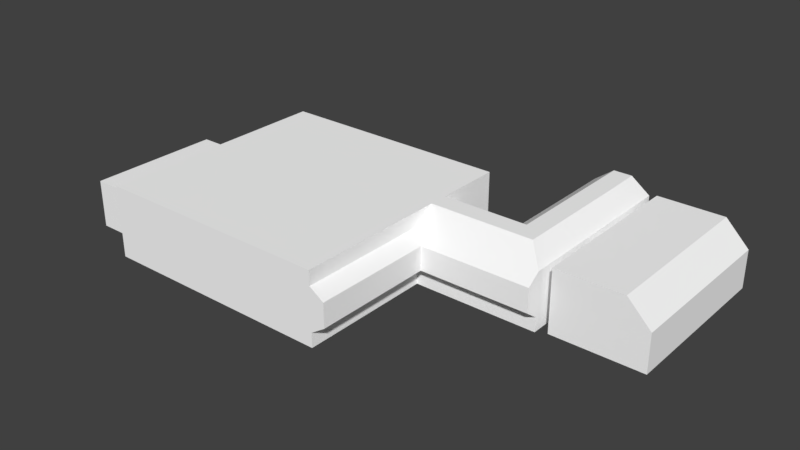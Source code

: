 # Source: StartingHallway.blend  (saved by Blender 2.79.0; exported with 4.5.12 LTS)
import bpy
from mathutils import Matrix  # noqa: F401  (used for matrix-valued properties, if any)

bpy.ops.wm.read_factory_settings(use_empty=True)
scene = bpy.context.scene
scene.name = 'Scene'

# ---- collections
col_collection_1 = bpy.data.collections.new('Collection 1'); scene.collection.children.link(col_collection_1)

# ---- materials (node trees are filled in below, after node groups)
mat_default_prototype_001 = bpy.data.materials.new('Default_Prototype.001')
mat_default_prototype_001.alpha_threshold = 0.0
mat_default_prototype_001.use_transparent_shadow = False
mat_default_prototype_001.diffuse_color = (1.0, 1.0, 1.0, 1.0)
mat_default_prototype_001.roughness = 0.5
mat_h2_main_mat = bpy.data.materials.new('H2_Main_Mat')
mat_h2_main_mat.alpha_threshold = 0.0
mat_h2_main_mat.use_transparent_shadow = False
mat_h2_main_mat.diffuse_color = (1.0, 1.0, 1.0, 1.0)
mat_h2_main_mat.roughness = 0.5

# ---- material node trees

# ---- world
world_world = bpy.data.worlds.new('World'); scene.world = world_world
world_world.color = (0.05088, 0.05088, 0.05088)
world_world.use_sun_shadow = False
world_world.sun_shadow_jitter_overblur = 0.0
world_world.cycles.sampling_method = 'MANUAL'

# ---- meshes
me_new_game_object_0_001 = bpy.data.meshes.new('New Game Object_0.001')
me_new_game_object_0_001.from_pydata([(-13.99, -7.357, 2.714), (-13.99, 7.643, 10.71), (-13.99, 7.643, 42.71), (-13.99, 4.643, 14.71), (-13.99, 4.643, 42.71), (-63.99, 7.643, 42.71), (-13.99, 7.643, -7.286), (-13.99, 4.643, -7.286), (-13.99, 7.643, 6.716), (4.017, 7.643, 6.716), (8.011, 7.643, -1.286), (8.005, 7.643, 10.71), (0.01099, -7.357, -1.286), (0.01099, -7.357, -16.29), (12.01, -7.357, -16.29), (11.98, -7.357, -23.29), (8.011, 7.643, -16.29), (4.011, 7.643, -1.286), (4.023, 7.643, -23.29), (4.011, 7.643, -16.29), (11.98, 4.643, -23.29), (12.01, 4.643, -16.29), (7.931, 7.643, -23.29), (-10.99, 2.643, 17.41), (-10.99, 2.643, 42.71), (-63.99, 2.643, 42.71), (-63.99, 4.643, -7.286), (-63.99, 4.643, 42.71), (-13.99, 4.643, 2.714), (0.01099, 4.643, 2.714), (12.01, 4.643, 14.71), (12.01, 2.643, 17.41), (0.01099, 4.643, -1.286), (12.01, 4.643, -1.286), (-0.02305, 4.643, -23.29), (0.01099, 4.643, -16.29), (0.01099, 2.643, -16.29), (12.01, 2.643, -23.29), (-13.99, -4.357, 42.71), (-13.99, -4.357, 14.71), (-13.99, -7.357, 42.71), (-63.99, -4.357, 42.71), (-63.99, -7.357, 42.71), (-13.99, -4.357, -7.286), (-63.99, -4.357, -7.286), (-13.99, 2.643, -7.286), (-63.99, 2.643, -7.286), (-13.99, -7.357, -7.286), (-13.99, -4.357, 2.714), (0.01099, -7.357, 2.714), (-13.99, 2.643, 2.714), (-13.99, -7.357, 14.71), (0.01099, -4.357, -1.286), (0.01099, 2.643, -1.286), (0.01099, 2.643, 2.714), (0.01099, -4.357, 2.714), (12.01, -4.357, 14.71), (12.01, -7.357, 14.71), (0.01099, -4.357, -16.29), (-0.02305, -7.357, -23.29), (0.01099, -4.357, -23.29), (0.01099, 2.643, -23.29), (12.01, -7.357, -1.286), (12.01, -4.357, -23.29), (12.01, -4.357, -16.29), (13.01, -4.357, -1.286), (13.01, -4.357, -16.29), (13.01, 2.643, -1.286), (12.01, -4.357, -1.286), (12.01, 2.643, -1.286), (12.01, 2.643, -16.29), (13.01, 2.643, -16.29), (33.01, -7.357, 13.71), (33.01, 0.6429, 13.71), (33.01, -7.357, 0.7143), (14.01, 5.643, -18.29), (33.01, 0.6429, -22.29), (33.01, 0.6429, -18.29), (14.01, -7.357, 0.7143), (14.01, -7.357, -18.29), (33.01, -7.357, -18.29), (14.01, 5.643, -22.29), (14.01, -7.357, -22.29), (28.01, 5.643, -22.29), (14.01, 5.643, 13.71), (28.01, 5.643, 13.71), (28.01, -7.357, 13.71), (28.01, 5.643, 0.7143), (14.01, 5.643, 0.7143), (33.01, 0.6429, 0.7143), (14.01, -7.357, 13.71), (28.01, -7.357, 0.7143), (33.01, -7.357, -22.29), (28.01, -7.357, -22.29), (28.01, -7.357, -18.29), (28.01, 5.643, -18.29), (-63.99, -7.357, -7.286), (-63.99, 7.643, -7.286), (-63.99, 4.643, 10.71), (-63.99, -4.357, 10.71), (-63.99, -7.357, 10.71), (-63.99, 2.643, 10.71), (-63.99, 7.643, 10.71), (-63.99, -7.357, 6.714), (-63.99, 7.643, 6.716), (-63.99, -4.357, 6.714), (-63.99, 4.643, 6.714), (-63.99, 2.643, 6.714), (0.01099, -2.35, -23.29), (33.01, -4.85, 13.71), (0.01099, -2.35, -1.286), (0.01099, -2.35, 2.714), (14.01, -2.35, -22.29), (33.01, -4.85, 0.7143), (-63.99, -2.35, 42.71), (14.01, -2.35, -18.29), (-13.99, -2.35, -7.286), (-10.99, -2.35, 17.41), (14.01, -2.35, 0.7143), (0.01099, -2.35, -16.29), (28.01, -2.35, -22.29), (-63.99, -2.35, -7.286), (13.01, -2.35, -1.286), (-13.99, -2.35, 2.714), (13.01, -2.35, -16.29), (-10.99, -2.35, 42.71), (33.01, -4.85, -22.29), (12.01, -2.35, -16.29), (33.01, -4.85, -18.29), (28.01, -2.35, 13.71), (12.01, -2.35, 17.41), (12.01, -2.35, -23.29), (14.01, -2.35, 13.71), (12.01, -2.35, -1.286), (-63.99, -2.35, 10.71), (-63.99, -2.35, 6.714), (-9.989, 7.643, 6.716), (-9.989, -4.357, 2.714), (-9.989, 2.643, 2.714), (-9.989, 2.643, 17.41), (-9.989, -4.357, 14.71), (-9.989, 7.643, 10.71), (-9.989, 4.643, 2.714), (-9.989, -7.357, 2.714), (-9.989, -7.357, 14.71), (-9.989, 4.643, 14.71), (-9.989, -2.35, 17.41), (-9.989, -2.35, 2.714), (-3.989, 2.643, 17.41), (-3.989, -4.357, 14.71), (-3.989, 7.643, 10.71), (-3.989, 4.643, 2.714), (-3.989, -7.357, 2.714), (-3.989, -7.357, 14.71), (-3.989, 4.643, 14.71), (-3.989, -2.35, 17.41), (-3.989, -2.35, 2.714), (-3.989, 7.643, 6.716), (-3.989, -4.357, 2.714), (-3.989, 2.643, 2.714), (-3.989, -4.357, 1.242), (-9.989, -4.357, 1.242), (-3.989, 2.643, 1.242), (-9.989, 2.643, 1.242), (-9.989, -2.35, 1.242), (-9.989, -7.357, 1.242), (-3.989, -7.357, 1.242), (-3.989, -2.35, 1.242), (-10.99, 2.643, 37.0), (-63.99, 4.643, 37.0), (-13.99, 7.643, 37.0), (-13.99, -4.357, 37.0), (-63.99, -4.357, 37.0), (-63.99, -7.357, 37.0), (-13.99, -7.357, 37.0), (-63.99, 2.643, 37.0), (-13.99, 4.643, 37.0), (-63.99, 7.643, 37.0), (-63.99, -2.35, 37.0), (-10.99, -2.35, 37.0), (-13.99, 7.643, 20.0), (-10.99, 2.643, 20.0), (-63.99, 4.643, 20.0), (-13.99, -4.357, 20.0), (-63.99, -4.357, 20.0), (-63.99, -7.357, 20.0), (-13.99, -7.357, 20.0), (-63.99, 2.643, 20.0), (-13.99, 4.643, 20.0), (-63.99, 7.643, 20.0), (-63.99, -2.35, 20.0), (-10.99, -2.35, 20.0), (-10.99, 2.643, 26.0), (-63.99, 4.643, 26.0), (-13.99, -4.357, 26.0), (-63.99, -4.357, 26.0), (-63.99, -7.357, 26.0), (-13.99, -7.357, 26.0), (-63.99, 2.643, 26.0), (-13.99, 4.643, 26.0), (-63.99, 7.643, 26.0), (-63.99, -2.35, 26.0), (-10.99, -2.35, 26.0), (-13.99, 7.643, 26.0), (-10.99, 2.643, 31.0), (-63.99, 4.643, 31.0), (-13.99, -4.357, 31.0), (-63.99, -4.357, 31.0), (-63.99, -7.357, 31.0), (-13.99, -7.357, 31.0), (-63.99, 2.643, 31.0), (-13.99, 4.643, 31.0), (-63.99, 7.643, 31.0), (-63.99, -2.35, 31.0), (-10.99, -2.35, 31.0), (-13.99, 7.643, 31.0), (-64.56, 2.643, 31.0), (-64.56, 2.643, 37.0), (-64.56, -2.35, 31.0), (-64.56, -2.35, 37.0), (-64.56, 2.643, 20.0), (-64.56, -2.35, 20.0), (-64.56, 2.643, 26.0), (-64.56, -2.35, 26.0), (-77.56, 2.643, 31.0), (-77.56, 2.643, 37.0), (-77.56, -2.35, 31.0), (-77.56, -2.35, 37.0), (-77.56, 2.643, 20.0), (-77.56, -2.35, 20.0), (-77.56, 2.643, 26.0), (-77.56, -2.35, 26.0), (-64.56, -7.35, 31.0), (-64.56, -7.35, 37.0), (-64.56, -7.35, 20.0), (-64.56, -7.35, 26.0), (-77.56, -7.35, 31.0), (-77.56, -7.35, 37.0), (-77.56, -7.35, 20.0), (-77.56, -7.35, 26.0), (-64.56, 2.643, 9.0), (-64.56, -2.35, 9.0), (-77.56, 2.643, 9.0), (-77.56, -2.35, 9.0), (-64.56, -7.35, 9.0), (-77.56, -7.35, 9.0)], [(15, 20), (34, 59)], [(144, 143, 0, 51), (150, 157, 9, 11), (180, 1, 3, 188), (27, 5, 2, 4), (169, 177, 5, 27), (6, 97, 26, 7), (8, 6, 7, 28), (136, 8, 28, 142), (154, 150, 11, 30), (57, 62, 12, 49), (9, 17, 10, 11), (29, 32, 17, 9), (11, 10, 33, 30), (12, 62, 14, 13), (13, 14, 15, 59), (16, 10, 17, 19), (22, 16, 19, 18), (35, 19, 17, 32), (34, 18, 19, 35), (21, 33, 10, 16), (20, 21, 16, 22), (188, 3, 23, 181), (25, 27, 4, 24), (175, 169, 27, 25), (7, 26, 46, 45), (28, 7, 45, 50), (142, 28, 50, 138), (148, 154, 30, 31), (53, 32, 29, 54), (30, 33, 69, 31), (36, 35, 32, 53), (61, 34, 35, 36), (33, 21, 70, 69), (21, 20, 37, 70), (183, 39, 51, 186), (191, 117, 39, 183), (42, 41, 38, 40), (114, 25, 24, 125), (173, 172, 41, 42), (178, 175, 25, 114), (43, 44, 96, 47), (116, 121, 44, 43), (48, 43, 47, 0), (123, 116, 43, 48), (137, 48, 0, 143), (147, 123, 48, 137), (153, 149, 56, 57), (155, 148, 31, 130), (12, 52, 55, 49), (110, 53, 54, 111), (56, 68, 62, 57), (130, 133, 68, 56), (13, 58, 52, 12), (119, 36, 53, 110), (59, 60, 58, 13), (108, 61, 36, 119), (68, 64, 14, 62), (113, 128, 80, 74), (64, 63, 15, 14), (127, 131, 63, 64), (65, 66, 64, 68), (124, 71, 70, 127), (122, 65, 68, 133), (71, 67, 69, 70), (78, 79, 66, 65), (115, 75, 71, 124), (118, 78, 65, 122), (75, 88, 67, 71), (132, 90, 78, 118), (109, 73, 89, 113), (112, 81, 75, 115), (126, 92, 80, 128), (78, 91, 94, 79), (91, 74, 80, 94), (120, 112, 82, 93), (126, 120, 93, 92), (132, 84, 85, 129), (129, 85, 73, 109), (95, 87, 88, 75), (77, 89, 87, 95), (89, 73, 85, 87), (87, 85, 84, 88), (90, 86, 91, 78), (86, 72, 74, 91), (94, 80, 92, 93), (79, 94, 93, 82), (83, 95, 75, 81), (76, 77, 95, 83), (135, 107, 101, 134), (103, 105, 99, 100), (106, 104, 102, 98), (1, 102, 104, 8), (107, 106, 98, 101), (46, 26, 106, 107), (96, 44, 105, 103), (8, 104, 97, 6), (26, 97, 104, 106), (121, 46, 107, 135), (180, 189, 102, 1), (0, 47, 96, 103), (51, 0, 103, 100), (185, 186, 51, 100), (44, 121, 135, 105), (105, 135, 134, 99), (86, 129, 109, 72), (90, 132, 129, 86), (76, 83, 120, 126), (83, 81, 112, 120), (76, 126, 128, 77), (82, 112, 115, 79), (72, 109, 113, 74), (84, 132, 118, 88), (88, 118, 122, 67), (79, 115, 124, 66), (67, 122, 133, 69), (66, 124, 127, 64), (70, 37, 131, 127), (89, 77, 128, 113), (60, 108, 119, 58), (58, 119, 110, 52), (31, 69, 133, 130), (52, 110, 111, 55), (149, 155, 130, 56), (138, 50, 123, 147), (50, 45, 116, 123), (45, 46, 121, 116), (172, 178, 114, 41), (41, 114, 125, 38), (181, 23, 117, 191), (147, 164, 163, 138), (39, 117, 146, 140), (117, 23, 139, 146), (51, 39, 140, 144), (137, 161, 164, 147), (156, 167, 160, 158), (23, 3, 145, 139), (151, 142, 138, 159), (3, 1, 141, 145), (157, 136, 142, 151), (1, 8, 136, 141), (153, 152, 143, 144), (57, 49, 152, 153), (9, 157, 151, 29), (29, 151, 159, 54), (55, 158, 152, 49), (111, 156, 158, 55), (54, 159, 156, 111), (140, 146, 155, 149), (146, 139, 148, 155), (144, 140, 149, 153), (139, 145, 154, 148), (145, 141, 150, 154), (141, 136, 157, 150), (162, 163, 164, 167), (167, 164, 161, 160), (160, 161, 165, 166), (159, 162, 167, 156), (158, 160, 166, 152), (152, 166, 165, 143), (143, 165, 161, 137), (138, 163, 162, 159), (24, 168, 179, 125), (207, 213, 178, 172), (42, 40, 174, 173), (2, 5, 177, 170), (187, 198, 222, 220), (208, 207, 172, 173), (125, 179, 171, 38), (38, 171, 174, 40), (210, 205, 169, 175), (4, 176, 168, 24), (205, 212, 177, 169), (2, 170, 176, 4), (98, 102, 189, 182), (101, 98, 182, 187), (100, 99, 184, 185), (134, 101, 187, 190), (99, 134, 190, 184), (192, 181, 191, 202), (196, 197, 186, 185), (203, 200, 189, 180), (202, 191, 183, 194), (194, 183, 186, 197), (199, 188, 181, 192), (203, 180, 188, 199), (215, 203, 199, 211), (211, 199, 192, 204), (206, 194, 197, 209), (214, 202, 194, 206), (215, 212, 200, 203), (208, 209, 197, 196), (204, 192, 202, 214), (182, 189, 200, 193), (187, 182, 193, 198), (185, 184, 195, 196), (175, 178, 219, 217), (184, 190, 201, 195), (168, 204, 214, 179), (173, 174, 209, 208), (170, 177, 212, 215), (179, 214, 206, 171), (171, 206, 209, 174), (176, 211, 204, 168), (170, 215, 211, 176), (193, 200, 212, 205), (198, 193, 205, 210), (196, 195, 207, 208), (201, 198, 210, 213), (195, 201, 213, 207), (220, 222, 230, 228), (231, 230, 224, 226), (178, 213, 218, 219), (213, 210, 216, 218), (190, 187, 220, 221), (198, 201, 223, 222), (201, 190, 221, 223), (210, 175, 217, 216), (226, 224, 225, 227), (229, 228, 230, 231), (217, 219, 227, 225), (216, 217, 225, 224), (223, 218, 216, 222), (231, 226, 236, 239), (238, 234, 244, 245), (226, 227, 237, 236), (218, 223, 235, 232), (228, 229, 243, 242), (227, 219, 233, 237), (223, 221, 234, 235), (219, 218, 232, 233), (229, 231, 239, 238), (233, 232, 236, 237), (232, 235, 239, 236), (235, 234, 238, 239), (222, 216, 224, 230), (234, 221, 241, 244), (220, 228, 242, 240), (229, 238, 245, 243), (221, 220, 240, 241), (241, 240, 242, 243), (245, 244, 241, 243)])
_uv = me_new_game_object_0_001.uv_layers.new(name='UVMap')
_uv.uv.foreach_set('vector', [0.2613, 0.2018, 0.3641, 0.2018, 0.3641, 0.236, 0.2613, 0.236, 0.7387, 0.4943, 0.7068, 0.4943, 0.7068, 0.5582, 0.7387, 0.59, 0.9376, 0.6814, 0.9853, 0.6814, 0.9652, 0.696, 0.9376, 0.696, 0.5676, 0.696, 0.5676, 0.6814, 0.8125, 0.6814, 0.8125, 0.696, 0.5406, 0.696, 0.5406, 0.6814, 0.5676, 0.6814, 0.5676, 0.696, 0.08479, 0.6814, 0.3267, 0.6814, 0.3266, 0.696, 0.08464, 0.696, 0.01704, 0.6814, 0.08479, 0.6814, 0.08464, 0.696, 0.03625, 0.696, 0.6392, 0.8498, 0.6201, 0.8498, 0.6201, 0.826, 0.6392, 0.826, 0.468, 0.8451, 0.4442, 0.845, 0.4442, 0.7879, 0.4681, 0.7688, 0.2613, 0.01334, 0.3983, 0.01332, 0.3984, 0.1161, 0.3641, 0.1161, 0.7068, 0.5582, 0.6429, 0.5582, 0.6429, 0.5901, 0.7387, 0.59, 0.5958, 0.8927, 0.5958, 0.8737, 0.6197, 0.8736, 0.6197, 0.9118, 0.8192, 0.9409, 0.8192, 0.8837, 0.843, 0.8837, 0.843, 0.9599, 0.3984, 0.1161, 0.3983, 0.01332, 0.5268, 0.0133, 0.5268, 0.1161, 0.5268, 0.1161, 0.5268, 0.0133, 0.5868, 0.01329, 0.5868, 0.1161, 0.5232, 0.5901, 0.6429, 0.5901, 0.6429, 0.5582, 0.5232, 0.5582, 0.4674, 0.5901, 0.5232, 0.5901, 0.5232, 0.5582, 0.4674, 0.5581, 0.5958, 0.8022, 0.6197, 0.8022, 0.6197, 0.8736, 0.5958, 0.8737, 0.5958, 0.7688, 0.6196, 0.7688, 0.6197, 0.8022, 0.5958, 0.8022, 0.843, 0.8122, 0.843, 0.8837, 0.8192, 0.8837, 0.8192, 0.8122, 0.843, 0.7789, 0.843, 0.8122, 0.8192, 0.8122, 0.8192, 0.7789, 0.9376, 0.696, 0.9652, 0.696, 0.9504, 0.7069, 0.9376, 0.7069, 0.5677, 0.7069, 0.5676, 0.696, 0.8125, 0.696, 0.8272, 0.7069, 0.5406, 0.7069, 0.5406, 0.696, 0.5676, 0.696, 0.5677, 0.7069, 0.08464, 0.696, 0.3266, 0.696, 0.3265, 0.7069, 0.08454, 0.7069, 0.03625, 0.696, 0.08464, 0.696, 0.08454, 0.7069, 0.03616, 0.7069, 0.6392, 0.826, 0.6201, 0.826, 0.6201, 0.8165, 0.6392, 0.8165, 0.4841, 0.8451, 0.468, 0.8451, 0.4681, 0.7688, 0.4841, 0.7688, 0.5863, 0.8737, 0.5958, 0.8737, 0.5958, 0.8927, 0.5863, 0.8927, 0.843, 0.9599, 0.843, 0.8837, 0.8526, 0.8837, 0.8526, 0.9728, 0.5863, 0.8022, 0.5958, 0.8022, 0.5958, 0.8737, 0.5863, 0.8737, 0.5863, 0.7688, 0.5958, 0.7688, 0.5958, 0.8022, 0.5863, 0.8022, 0.843, 0.8837, 0.843, 0.8122, 0.8526, 0.8122, 0.8526, 0.8837, 0.843, 0.8122, 0.843, 0.7789, 0.8526, 0.7789, 0.8526, 0.8122, 0.9376, 0.7453, 0.9603, 0.7453, 0.9603, 0.7596, 0.9376, 0.7596, 0.9376, 0.7307, 0.9504, 0.7307, 0.9603, 0.7453, 0.9376, 0.7453, 0.568, 0.7596, 0.568, 0.7453, 0.8125, 0.7453, 0.8125, 0.7596, 0.568, 0.7307, 0.5677, 0.7069, 0.8272, 0.7069, 0.8272, 0.7307, 0.5404, 0.7596, 0.5405, 0.7453, 0.568, 0.7453, 0.568, 0.7596, 0.5406, 0.7307, 0.5406, 0.7069, 0.5677, 0.7069, 0.568, 0.7307, 0.0842, 0.7453, 0.3261, 0.7453, 0.326, 0.7596, 0.08405, 0.7596, 0.0843, 0.7307, 0.3262, 0.7307, 0.3261, 0.7453, 0.0842, 0.7453, 0.03581, 0.7453, 0.0842, 0.7453, 0.08405, 0.7596, 0.03567, 0.7596, 0.03591, 0.7307, 0.0843, 0.7307, 0.0842, 0.7453, 0.03581, 0.7453, 0.6392, 0.7831, 0.6201, 0.7831, 0.6201, 0.7688, 0.6392, 0.7688, 0.6392, 0.7927, 0.6201, 0.7927, 0.6201, 0.7831, 0.6392, 0.7831, 0.5382, 0.8451, 0.5239, 0.8451, 0.5239, 0.7689, 0.5382, 0.7689, 0.5078, 0.8451, 0.4841, 0.8451, 0.4841, 0.7688, 0.5079, 0.7688, 0.5387, 0.8737, 0.553, 0.8737, 0.553, 0.8927, 0.5387, 0.8927, 0.5625, 0.8737, 0.5863, 0.8737, 0.5863, 0.8927, 0.5625, 0.8927, 0.8859, 0.9599, 0.8859, 0.8837, 0.9002, 0.8837, 0.9002, 0.9599, 0.8763, 0.9728, 0.8763, 0.8837, 0.8859, 0.8837, 0.8859, 0.9599, 0.5387, 0.8022, 0.5529, 0.8022, 0.553, 0.8737, 0.5387, 0.8737, 0.5625, 0.8022, 0.5863, 0.8022, 0.5863, 0.8737, 0.5625, 0.8737, 0.5386, 0.7688, 0.5529, 0.7688, 0.5529, 0.8022, 0.5387, 0.8022, 0.5625, 0.7688, 0.5863, 0.7688, 0.5863, 0.8022, 0.5625, 0.8022, 0.8859, 0.8837, 0.8859, 0.8122, 0.9002, 0.8122, 0.9002, 0.8837, 0.2974, 0.8796, 0.2979, 0.7892, 0.3098, 0.7892, 0.3094, 0.8797, 0.8859, 0.8122, 0.8859, 0.7789, 0.9002, 0.7789, 0.9002, 0.8122, 0.8763, 0.8122, 0.8763, 0.7789, 0.8859, 0.7789, 0.8859, 0.8122, 0.806, 0.7754, 0.806, 0.8468, 0.8013, 0.8468, 0.8013, 0.7754, 0.806, 0.8564, 0.806, 0.8802, 0.8013, 0.8802, 0.8013, 0.8564, 0.806, 0.9755, 0.806, 0.985, 0.8013, 0.985, 0.8013, 0.9755, 0.806, 0.8802, 0.806, 0.9517, 0.8013, 0.9517, 0.8013, 0.8802, 0.1086, 0.879, 0.1083, 0.7886, 0.1233, 0.7987, 0.1233, 0.8688, 0.1326, 0.788, 0.1709, 0.7885, 0.1562, 0.7987, 0.1327, 0.7987, 0.1326, 0.8795, 0.1086, 0.879, 0.1233, 0.8688, 0.1326, 0.8689, 0.1709, 0.7885, 0.1708, 0.8788, 0.1559, 0.8686, 0.1562, 0.7987, 0.1326, 0.9414, 0.1085, 0.9414, 0.1086, 0.879, 0.1326, 0.8795, 0.2972, 0.9415, 0.271, 0.9414, 0.2713, 0.8795, 0.2974, 0.8796, 0.1325, 0.7688, 0.1711, 0.7692, 0.1709, 0.7885, 0.1326, 0.788, 0.2979, 0.7701, 0.3099, 0.7702, 0.3098, 0.7892, 0.2979, 0.7892, 0.1086, 0.879, 0.04171, 0.8796, 0.04111, 0.789, 0.1083, 0.7886, 0.04171, 0.8796, 0.01789, 0.8797, 0.01722, 0.7892, 0.04111, 0.789, 0.6868, 0.8741, 0.6201, 0.8741, 0.6201, 0.8503, 0.6868, 0.8503, 0.7107, 0.8622, 0.6868, 0.8741, 0.6868, 0.8503, 0.7107, 0.8503, 0.4442, 0.9313, 0.4442, 0.8932, 0.5109, 0.8932, 0.5109, 0.9313, 0.5109, 0.9313, 0.5109, 0.8932, 0.5347, 0.917, 0.5347, 0.9432, 0.2379, 0.7889, 0.2376, 0.8794, 0.1708, 0.8788, 0.1709, 0.7885, 0.2717, 0.789, 0.2713, 0.8795, 0.2376, 0.8794, 0.2379, 0.7889, 0.2713, 0.8795, 0.271, 0.9414, 0.2374, 0.9413, 0.2376, 0.8794, 0.2376, 0.8794, 0.2374, 0.9413, 0.1707, 0.9412, 0.1708, 0.8788, 0.1085, 0.9414, 0.04197, 0.9415, 0.04171, 0.8796, 0.1086, 0.879, 0.04197, 0.9415, 0.01817, 0.9416, 0.01789, 0.8797, 0.04171, 0.8796, 0.04111, 0.789, 0.01722, 0.7892, 0.01704, 0.7701, 0.04094, 0.7699, 0.1083, 0.7886, 0.04111, 0.789, 0.04094, 0.7699, 0.1082, 0.7692, 0.2381, 0.7698, 0.2379, 0.7889, 0.1709, 0.7885, 0.1711, 0.7692, 0.2718, 0.77, 0.2717, 0.789, 0.2379, 0.7889, 0.2381, 0.7698, 0.394, 0.7307, 0.3942, 0.7069, 0.4135, 0.7069, 0.4133, 0.7307, 0.3937, 0.7596, 0.3939, 0.7453, 0.4132, 0.7453, 0.4131, 0.7596, 0.3943, 0.696, 0.3944, 0.6814, 0.4138, 0.6814, 0.4136, 0.696, 0.7387, 0.4146, 0.7387, 0.0156, 0.7068, 0.01559, 0.7068, 0.4145, 0.3942, 0.7069, 0.3943, 0.696, 0.4136, 0.696, 0.4135, 0.7069, 0.3265, 0.7069, 0.3266, 0.696, 0.3943, 0.696, 0.3942, 0.7069, 0.326, 0.7596, 0.3261, 0.7453, 0.3939, 0.7453, 0.3937, 0.7596, 0.7068, 0.4145, 0.7068, 0.01559, 0.5951, 0.01558, 0.5951, 0.4145, 0.3266, 0.696, 0.3267, 0.6814, 0.3944, 0.6814, 0.3943, 0.696, 0.3262, 0.7307, 0.3265, 0.7069, 0.3942, 0.7069, 0.394, 0.7307, 0.8128, 0.4146, 0.8128, 0.0156, 0.7387, 0.0156, 0.7387, 0.4146, 0.3641, 0.236, 0.4498, 0.236, 0.4498, 0.6643, 0.3299, 0.6643, 0.2613, 0.236, 0.3641, 0.236, 0.3299, 0.6643, 0.2956, 0.6643, 0.2161, 0.6643, 0.2161, 0.2361, 0.2613, 0.236, 0.2956, 0.6643, 0.3261, 0.7453, 0.3262, 0.7307, 0.394, 0.7307, 0.3939, 0.7453, 0.3939, 0.7453, 0.394, 0.7307, 0.4133, 0.7307, 0.4132, 0.7453, 0.5109, 0.9551, 0.5109, 0.9313, 0.5347, 0.9432, 0.5347, 0.9551, 0.4442, 0.9551, 0.4442, 0.9313, 0.5109, 0.9313, 0.5109, 0.9551, 0.7107, 0.8884, 0.6868, 0.9122, 0.6868, 0.8741, 0.7107, 0.8622, 0.6868, 0.9122, 0.6201, 0.9122, 0.6201, 0.8741, 0.6868, 0.8741, 0.2718, 0.77, 0.2979, 0.7701, 0.2979, 0.7892, 0.2717, 0.789, 0.1082, 0.7692, 0.1325, 0.7688, 0.1326, 0.788, 0.1083, 0.7886, 0.3091, 0.9416, 0.2972, 0.9415, 0.2974, 0.8796, 0.3094, 0.8797, 0.1707, 0.9412, 0.1326, 0.9414, 0.1326, 0.8795, 0.1708, 0.8788, 0.1708, 0.8788, 0.1326, 0.8795, 0.1326, 0.8689, 0.1559, 0.8686, 0.1083, 0.7886, 0.1326, 0.788, 0.1327, 0.7987, 0.1233, 0.7987, 0.806, 0.9517, 0.806, 0.9755, 0.8013, 0.9755, 0.8013, 0.9517, 0.806, 0.8468, 0.806, 0.8564, 0.8013, 0.8564, 0.8013, 0.8468, 0.8526, 0.8122, 0.8526, 0.7789, 0.8763, 0.7789, 0.8763, 0.8122, 0.2713, 0.8795, 0.2717, 0.789, 0.2979, 0.7892, 0.2974, 0.8796, 0.5529, 0.7688, 0.5625, 0.7688, 0.5625, 0.8022, 0.5529, 0.8022, 0.5529, 0.8022, 0.5625, 0.8022, 0.5625, 0.8737, 0.553, 0.8737, 0.8526, 0.9728, 0.8526, 0.8837, 0.8763, 0.8837, 0.8763, 0.9728, 0.553, 0.8737, 0.5625, 0.8737, 0.5625, 0.8927, 0.553, 0.8927, 0.5239, 0.8451, 0.5078, 0.8451, 0.5079, 0.7688, 0.5239, 0.7689, 0.6392, 0.8165, 0.6201, 0.8165, 0.6201, 0.7927, 0.6392, 0.7927, 0.03616, 0.7069, 0.08454, 0.7069, 0.0843, 0.7307, 0.03591, 0.7307, 0.08454, 0.7069, 0.3265, 0.7069, 0.3262, 0.7307, 0.0843, 0.7307, 0.5405, 0.7453, 0.5406, 0.7307, 0.568, 0.7307, 0.568, 0.7453, 0.568, 0.7453, 0.568, 0.7307, 0.8272, 0.7307, 0.8125, 0.7453, 0.9376, 0.7069, 0.9504, 0.7069, 0.9504, 0.7307, 0.9376, 0.7307, 0.6392, 0.7927, 0.6462, 0.7927, 0.6462, 0.8165, 0.6392, 0.8165, 0.5238, 0.8927, 0.5078, 0.8784, 0.5078, 0.8737, 0.5239, 0.8737, 0.5078, 0.8784, 0.484, 0.8784, 0.484, 0.8737, 0.5078, 0.8737, 0.5381, 0.8927, 0.5238, 0.8927, 0.5239, 0.8737, 0.5382, 0.8737, 0.6392, 0.7831, 0.6462, 0.7831, 0.6462, 0.7927, 0.6392, 0.7927, 0.6678, 0.7927, 0.6608, 0.7927, 0.6608, 0.7831, 0.6678, 0.7831, 0.484, 0.8784, 0.468, 0.8927, 0.468, 0.8736, 0.484, 0.8737, 0.6678, 0.826, 0.6392, 0.826, 0.6392, 0.8165, 0.6678, 0.8165, 0.468, 0.8927, 0.4442, 0.8927, 0.4442, 0.8736, 0.468, 0.8736, 0.6678, 0.8498, 0.6392, 0.8498, 0.6392, 0.826, 0.6678, 0.826, 0.7387, 0.4146, 0.7068, 0.4145, 0.7068, 0.4465, 0.7387, 0.4465, 0.2613, 0.1504, 0.3641, 0.1504, 0.3641, 0.2018, 0.2613, 0.2018, 0.2613, 0.01334, 0.3641, 0.1161, 0.3641, 0.1504, 0.2613, 0.1504, 0.7059, 0.8498, 0.6678, 0.8498, 0.6678, 0.826, 0.6868, 0.826, 0.6868, 0.826, 0.6678, 0.826, 0.6678, 0.8165, 0.6868, 0.8165, 0.6868, 0.7831, 0.6678, 0.7831, 0.6678, 0.7688, 0.6868, 0.7688, 0.6868, 0.7927, 0.6678, 0.7927, 0.6678, 0.7831, 0.6868, 0.7831, 0.6868, 0.8165, 0.6678, 0.8165, 0.6678, 0.7927, 0.6868, 0.7927, 0.5239, 0.8737, 0.5078, 0.8737, 0.5078, 0.8451, 0.5239, 0.8451, 0.5078, 0.8737, 0.484, 0.8737, 0.4841, 0.8451, 0.5078, 0.8451, 0.5382, 0.8737, 0.5239, 0.8737, 0.5239, 0.8451, 0.5382, 0.8451, 0.484, 0.8737, 0.468, 0.8736, 0.468, 0.8451, 0.4841, 0.8451, 0.468, 0.8736, 0.4442, 0.8736, 0.4442, 0.845, 0.468, 0.8451, 0.7387, 0.4465, 0.7068, 0.4465, 0.7068, 0.4943, 0.7387, 0.4943, 0.4624, 0.1504, 0.4624, 0.2018, 0.4196, 0.2018, 0.4196, 0.1504, 0.4196, 0.1504, 0.4196, 0.2018, 0.4024, 0.2018, 0.4024, 0.1504, 0.4024, 0.1504, 0.4024, 0.2018, 0.3767, 0.2018, 0.3767, 0.1504, 0.6678, 0.8165, 0.6608, 0.8165, 0.6608, 0.7927, 0.6678, 0.7927, 0.6678, 0.7831, 0.6608, 0.7831, 0.6608, 0.7688, 0.6678, 0.7688, 0.3641, 0.1504, 0.3767, 0.1504, 0.3767, 0.2018, 0.3641, 0.2018, 0.6392, 0.7688, 0.6462, 0.7688, 0.6462, 0.7831, 0.6392, 0.7831, 0.6392, 0.8165, 0.6392, 0.8095, 0.6678, 0.8095, 0.6678, 0.8165, 0.8363, 0.7069, 0.859, 0.7069, 0.859, 0.7307, 0.8363, 0.7307, 0.5114, 0.7453, 0.5115, 0.7307, 0.5406, 0.7307, 0.5405, 0.7453, 0.02155, 0.6644, 0.02149, 0.2361, 0.07043, 0.2361, 0.07049, 0.6644, 0.994, 0.4146, 0.9941, 0.01562, 0.9485, 0.01562, 0.9484, 0.4146, 0.7348, 0.7994, 0.7348, 0.828, 0.7321, 0.828, 0.7321, 0.7994, 0.5113, 0.7596, 0.5114, 0.7453, 0.5405, 0.7453, 0.5404, 0.7596, 0.8363, 0.7307, 0.859, 0.7307, 0.859, 0.7453, 0.8363, 0.7453, 0.8363, 0.7453, 0.859, 0.7453, 0.859, 0.7596, 0.8363, 0.7596, 0.5117, 0.7069, 0.5117, 0.696, 0.5406, 0.696, 0.5406, 0.7069, 0.8363, 0.696, 0.859, 0.696, 0.859, 0.7069, 0.8363, 0.7069, 0.5117, 0.696, 0.5118, 0.6814, 0.5406, 0.6814, 0.5406, 0.696, 0.8363, 0.6814, 0.859, 0.6814, 0.859, 0.696, 0.8363, 0.696, 0.4136, 0.696, 0.4138, 0.6814, 0.4587, 0.6814, 0.4586, 0.696, 0.4135, 0.7069, 0.4136, 0.696, 0.4586, 0.696, 0.4585, 0.7069, 0.4131, 0.7596, 0.4132, 0.7453, 0.4581, 0.7453, 0.458, 0.7596, 0.4133, 0.7307, 0.4135, 0.7069, 0.4585, 0.7069, 0.4582, 0.7307, 0.4132, 0.7453, 0.4133, 0.7307, 0.4582, 0.7307, 0.4581, 0.7453, 0.909, 0.7069, 0.9376, 0.7069, 0.9376, 0.7307, 0.909, 0.7307, 0.1647, 0.6643, 0.1647, 0.2361, 0.2161, 0.2361, 0.2161, 0.6643, 0.8607, 0.4146, 0.8607, 0.01561, 0.8128, 0.0156, 0.8128, 0.4146, 0.909, 0.7307, 0.9376, 0.7307, 0.9376, 0.7453, 0.909, 0.7453, 0.909, 0.7453, 0.9376, 0.7453, 0.9376, 0.7596, 0.909, 0.7596, 0.909, 0.696, 0.9376, 0.696, 0.9376, 0.7069, 0.909, 0.7069, 0.909, 0.6814, 0.9376, 0.6814, 0.9376, 0.696, 0.909, 0.696, 0.8855, 0.6814, 0.909, 0.6814, 0.909, 0.696, 0.8855, 0.696, 0.8855, 0.696, 0.909, 0.696, 0.909, 0.7069, 0.8855, 0.7069, 0.8855, 0.7453, 0.909, 0.7453, 0.909, 0.7596, 0.8855, 0.7596, 0.8855, 0.7307, 0.909, 0.7307, 0.909, 0.7453, 0.8855, 0.7453, 0.9005, 0.4146, 0.9006, 0.01561, 0.8607, 0.01561, 0.8607, 0.4146, 0.1219, 0.6643, 0.1218, 0.2361, 0.1647, 0.2361, 0.1647, 0.6643, 0.8855, 0.7069, 0.909, 0.7069, 0.909, 0.7307, 0.8855, 0.7307, 0.4586, 0.696, 0.4587, 0.6814, 0.4877, 0.6814, 0.4876, 0.696, 0.4585, 0.7069, 0.4586, 0.696, 0.4876, 0.696, 0.4875, 0.7069, 0.458, 0.7596, 0.4581, 0.7453, 0.4872, 0.7453, 0.487, 0.7596, 0.7321, 0.9332, 0.7321, 0.9094, 0.7348, 0.9094, 0.7348, 0.9332, 0.4581, 0.7453, 0.4582, 0.7307, 0.4873, 0.7307, 0.4872, 0.7453, 0.859, 0.7069, 0.8855, 0.7069, 0.8855, 0.7307, 0.859, 0.7307, 0.07049, 0.6644, 0.07043, 0.2361, 0.1218, 0.2361, 0.1219, 0.6643, 0.9484, 0.4146, 0.9485, 0.01562, 0.9006, 0.01561, 0.9005, 0.4146, 0.859, 0.7307, 0.8855, 0.7307, 0.8855, 0.7453, 0.859, 0.7453, 0.859, 0.7453, 0.8855, 0.7453, 0.8855, 0.7596, 0.859, 0.7596, 0.859, 0.696, 0.8855, 0.696, 0.8855, 0.7069, 0.859, 0.7069, 0.859, 0.6814, 0.8855, 0.6814, 0.8855, 0.696, 0.859, 0.696, 0.4876, 0.696, 0.4877, 0.6814, 0.5118, 0.6814, 0.5117, 0.696, 0.4875, 0.7069, 0.4876, 0.696, 0.5117, 0.696, 0.5117, 0.7069, 0.487, 0.7596, 0.4872, 0.7453, 0.5114, 0.7453, 0.5113, 0.7596, 0.4873, 0.7307, 0.4875, 0.7069, 0.5117, 0.7069, 0.5115, 0.7307, 0.4872, 0.7453, 0.4873, 0.7307, 0.5115, 0.7307, 0.5114, 0.7453, 0.3627, 0.8784, 0.3913, 0.8784, 0.3913, 0.9403, 0.3627, 0.9403, 0.3913, 0.9641, 0.3913, 0.9403, 0.4152, 0.9403, 0.4152, 0.9641, 0.7321, 0.9094, 0.7321, 0.8808, 0.7348, 0.8808, 0.7348, 0.9094, 0.7448, 0.8715, 0.7448, 0.8953, 0.7421, 0.8953, 0.7421, 0.8715, 0.7348, 0.7756, 0.7348, 0.7994, 0.7321, 0.7994, 0.7321, 0.7756, 0.7348, 0.828, 0.7348, 0.8518, 0.7321, 0.8518, 0.7321, 0.828, 0.7348, 0.8518, 0.7348, 0.8803, 0.7321, 0.8803, 0.7321, 0.8518, 0.7448, 0.8953, 0.7448, 0.9239, 0.7421, 0.9239, 0.7421, 0.8953, 0.4152, 0.9641, 0.4152, 0.9403, 0.4437, 0.9403, 0.4437, 0.9641, 0.3627, 0.9641, 0.3627, 0.9403, 0.3913, 0.9403, 0.3913, 0.9641, 0.8008, 0.8234, 0.8008, 0.8472, 0.7389, 0.8472, 0.7389, 0.8234, 0.4152, 0.8784, 0.4437, 0.8784, 0.4437, 0.9403, 0.4152, 0.9403, 0.3913, 0.8546, 0.4152, 0.8546, 0.4152, 0.8784, 0.3913, 0.8784, 0.3913, 0.9641, 0.4152, 0.9641, 0.4152, 0.9879, 0.3913, 0.9879, 0.3627, 0.7688, 0.3627, 0.8308, 0.3103, 0.8308, 0.3103, 0.7688, 0.4152, 0.9641, 0.4437, 0.9641, 0.4437, 0.9879, 0.4152, 0.9879, 0.4152, 0.8546, 0.3913, 0.8546, 0.3913, 0.8308, 0.4152, 0.8308, 0.3627, 0.9403, 0.3627, 0.9641, 0.3103, 0.9641, 0.3103, 0.9403, 0.7389, 0.8472, 0.8008, 0.8472, 0.8008, 0.871, 0.7389, 0.871, 0.3913, 0.8546, 0.3627, 0.8546, 0.3627, 0.8308, 0.3913, 0.8308, 0.4437, 0.8546, 0.4152, 0.8546, 0.4152, 0.8308, 0.4437, 0.8308, 0.3627, 0.9641, 0.3913, 0.9641, 0.3913, 0.9879, 0.3627, 0.9879, 0.4437, 0.8308, 0.4152, 0.8308, 0.4152, 0.7688, 0.4437, 0.7688, 0.4152, 0.8308, 0.3913, 0.8308, 0.3913, 0.7688, 0.4152, 0.7688, 0.3913, 0.8308, 0.3627, 0.8308, 0.3627, 0.7688, 0.3913, 0.7688, 0.3913, 0.8784, 0.4152, 0.8784, 0.4152, 0.9403, 0.3913, 0.9403, 0.3627, 0.8308, 0.3627, 0.8546, 0.3103, 0.8546, 0.3103, 0.8308, 0.3627, 0.8784, 0.3627, 0.9403, 0.3103, 0.9403, 0.3103, 0.8784, 0.3627, 0.9641, 0.3627, 0.9879, 0.3103, 0.9879, 0.3103, 0.9641, 0.3627, 0.8546, 0.3627, 0.8784, 0.3103, 0.8784, 0.3103, 0.8546, 0.8008, 0.7992, 0.8008, 0.823, 0.7389, 0.823, 0.7389, 0.7992, 0.7389, 0.7754, 0.8008, 0.7754, 0.8008, 0.7992, 0.7389, 0.7992])
me_new_game_object_0_001.materials.append(mat_default_prototype_001)
me_new_game_object_0_001.materials.append(mat_h2_main_mat)
me_new_game_object_0_001.use_remesh_preserve_volume = False
me_new_game_object_0_001.use_remesh_preserve_attributes = False
me_new_game_object_0_001.use_mirror_vertex_groups = False
me_new_game_object_0_001.update()
me_new_game_object_0_001.normals_split_custom_set([tuple(v) for v in zip(*[iter([0.0, 1.0, 0.0, 0.0, 1.0, 0.0, 0.0, 1.0, 0.0, 0.0, 1.0, 0.0, 0.0, -1.0, 0.0, 0.0, -1.0, 0.0, 0.0, -1.0, 0.0, -0.0001884, -1.0, -3.561e-05, -1.0, 0.0, 0.0, -1.0, 0.0, 0.0, -1.0, 0.0, 0.0, -1.0, 0.0, 0.0, 0.0, 0.0, -1.0, 0.0, 0.0, -1.0, 0.0, 0.0, -1.0, 0.0, 0.0, -1.0, 1.0, 0.0, 0.0, 1.0, 0.0, 0.0, 1.0, 0.0, 0.0, 1.0, 0.0, 0.0, 0.0, 0.0, 1.0, 0.0, 0.0, 1.0, 0.0, 0.0, 1.0, 0.0, 0.0, 1.0, -1.0, 0.0, 0.0, -1.0, 0.0, 0.0, -1.0, 0.0, 0.0, -1.0, 0.0, 0.0, 0.0, -0.8001, 0.5998, 0.0, -0.8001, 0.5998, 0.0, -0.8001, 0.5998, 0.0, -0.8001, 0.5998, 0.0, -0.8001, -0.5998, 0.0001786, -0.8002, -0.5998, 2.712e-05, -0.8003, -0.5997, 0.0, -0.8001, -0.5998, 0.0, 1.0, 0.0, 0.0, 1.0, 0.0, 0.0, 1.0, 0.0, 0.0, 1.0, 0.0, 0.0, -1.0, 6.156e-09, 0.0, -1.0, 6.156e-09, 0.0, -1.0, 6.156e-09, -0.000108, -1.0, -0.0001585, 0.5998, -0.8001, -0.0002997, 0.5998, -0.8001, -0.0002997, 0.5998, -0.8001, -0.0002997, 0.5998, -0.8001, -0.0002997, -0.5996, -0.8003, -0.0002936, -0.5997, -0.8002, -0.0001284, -0.5997, -0.8002, -8.288e-05, -0.5997, -0.8002, -0.0001284, 0.0, 1.0, 0.0, 0.0, 1.0, 0.0, 0.0, 1.0, 0.0, 0.0, 1.0, 0.0, 0.0, 1.0, 4.284e-05, 0.0, 1.0, 4.284e-05, 0.0, 1.0, 4.284e-05, 0.0, 1.0, 4.284e-05, 0.0, -1.0, 0.0, 0.0, -1.0, 0.0, 0.0, -1.0, 0.0, 0.0, -1.0, 0.0, 0.0, -1.0, -4.291e-05, 0.0, -1.0, -4.291e-05, 0.0, -1.0, -4.291e-05, 0.0, -1.0, -4.291e-05, 0.6, -0.8, 0.0, 0.6, -0.8, 0.0, 0.6, -0.8, 0.0, 0.6, -0.8, 0.0, 0.5978, -0.8017, -0.0009593, 0.5978, -0.8017, -0.0009593, 0.5978, -0.8017, -0.0009593, 0.5978, -0.8017, -0.0009593, -0.6, -0.8, 0.0, -0.6, -0.8, -1.494e-05, -0.6, -0.8, 0.0, -0.6, -0.8, 0.0, -0.5978, -0.8017, 0.004851, -0.5978, -0.8017, 0.004851, -0.5978, -0.8017, 0.004851, -0.5978, -0.8017, 0.004851, -0.5547, -0.8321, -6.721e-08, -0.5547, -0.8321, -6.721e-08, -0.5547, -0.8321, -6.721e-08, -0.5547, -0.8321, -6.721e-08, 0.0, 0.0, -1.0, 0.0, 0.0, -1.0, 0.0, 0.0, -1.0, 0.0, 0.0, -1.0, 1.0, 0.0, 0.0, 1.0, 0.0, 0.0, 1.0, 0.0, 0.0, 1.0, 0.0, 0.0, 0.0, 0.0, 1.0, 0.0, 0.0, 1.0, 0.0, 0.0, 1.0, 0.0, 0.0, 1.0, -1.0, 0.0, 0.0, -1.0, 0.0, 0.0, -1.0, 0.0, 0.0, -1.0, 0.0, 0.0, 0.0, 0.0, 1.0, 0.0, 0.0, 1.0, 0.0, 0.0, 1.0, 0.0, 0.0, 1.0, 0.0, -0.8036, -0.5952, 0.0, -0.8036, -0.5952, 0.0, -0.8036, -0.5952, 0.0, -0.8036, -0.5952, 1.0, 0.0, 0.0, 1.0, 0.0, 0.0, 1.0, 0.0, 0.0, 1.0, 0.0, 0.0, -1.0, 0.0, 0.0, -1.0, -4.555e-05, 1.494e-05, -1.0, 0.0, 0.0, -1.0, 0.0, 0.0, 1.0, 0.0, 0.0, 1.0, 0.0, 0.0, 1.0, 0.0, 0.0, 1.0, 0.0, 0.0, 1.0, 0.008506, -0.00243, 1.0, 0.008506, -0.00243, 1.0, 0.008506, -0.00243, 1.0, 0.008506, -0.00243, -1.0, -1.494e-05, -4.555e-05, -1.0, 0.0, 0.0, -1.0, 0.0, 0.0, -1.0, 0.0, 0.0, -1.0, -0.008506, 0.00243, -1.0, -0.008506, 0.00243, -1.0, -0.008506, 0.00243, -1.0, -0.008506, 0.00243, -1.0, 4.811e-07, 0.0, -1.0, 4.811e-07, 0.0, -1.0, 4.811e-07, 0.0, -1.0, 4.811e-07, 0.0, -0.5561, 0.8311, 6.713e-08, -0.5561, 0.8311, 6.713e-08, -0.5561, 0.8311, 6.713e-08, -0.5561, 0.8311, 6.713e-08, 0.0, 0.0, -1.0, 0.0, 0.0, -1.0, 0.0, 0.0, -1.0, 0.0, 0.0, -1.0, 0.0, 0.0, -1.0, 0.0, 0.0, -1.0, 0.0, 0.0, -1.0, 0.0, 0.0, -1.0, 1.0, 0.0, 0.0, 1.0, 0.0, 0.0, 1.0, 0.0, 0.0, 1.0, 0.0, 0.0, 1.0, 0.0, 0.0, 1.0, 0.0, 0.0, 1.0, 0.0, 0.0, 1.0, 0.0, 0.0, 0.0, 0.0, 1.0, 0.0, 0.0, 1.0, 0.0, 0.0, 1.0, 0.0, 0.0, 1.0, 0.0, -2.375e-07, 1.0, 0.0, -2.375e-07, 1.0, 0.0, -2.375e-07, 1.0, 0.0, -2.375e-07, 1.0, -1.0, 0.0, 0.0, -1.0, 0.0, 0.0, -1.0, 0.0, 0.0, -1.0, 0.0, 0.0, -1.0, 0.0, 0.0, -1.0, 0.0, 0.0, -1.0, 0.0, 0.0, -1.0, 0.0, 0.0, 0.0, 0.0, 1.0, 0.0, 0.0, 1.0, 0.0, 0.0, 1.0, 0.0, 0.0, 1.0, 0.0, -5.938e-08, 1.0, 0.0, -5.938e-08, 1.0, 0.0, -5.938e-08, 1.0, 0.0, -5.938e-08, 1.0, 0.0, 0.0, -1.0, 0.0, 0.0, -1.0, 0.0, 0.0, -1.0, 0.0, 0.0, -1.0, 0.0, 0.0, -1.0, 0.0, 0.0, -1.0, 0.0, 0.0, -1.0, 0.0, 0.0, -1.0, 1.0, 0.0, 0.0, 1.0, 0.0, 0.0, 1.0, 0.0, 0.0, 1.0, 0.0, 0.0, 1.0, 5.538e-11, 0.0, 1.0, 5.538e-11, 0.0, 1.0, 5.538e-11, 0.0, 1.0, 5.538e-11, 0.0, -1.0, 0.0, 0.0, -1.0, 0.0, 0.0, -1.0, 0.0, 0.0, -1.0, 0.0, 0.0, -1.0, 0.0, 0.0, -1.0, 0.0, 0.0, -1.0, 0.0, 0.0, -1.0, 0.0, 0.0, 1.0, 0.0, 0.0, 1.0, 0.0, 0.0, 1.0, 0.0, 0.0, 1.0, 0.0, 0.0, 1.0, -3.498e-11, 0.0, 1.0, -3.498e-11, 0.0, 1.0, -3.498e-11, 0.0, 1.0, -3.498e-11, 0.0, 1.0, -0.005672, -0.002431, 1.0, -0.005672, -0.002431, 1.0, -0.005672, -0.002431, 1.0, -0.005672, -0.002431, 1.0, 0.0, 0.0, 1.0, 0.0, 0.0, 1.0, 0.0, 0.0, 1.0, 0.0, 0.0, -1.0, 0.0, 0.0, -1.0, 0.0, 0.0, -1.0, 0.0, 0.0, -1.0, 0.0, 0.0, -1.0, 0.0, 0.0, -1.0, 0.0, 0.0, -1.0, 0.0, 0.0, -1.0, 0.0, 0.0, -1.0, 0.005672, 0.002431, -1.0, 0.005672, 0.002431, -1.0, 0.005672, 0.002431, -1.0, 0.005672, 0.002431, -1.0, 0.0, 0.0, -1.0, 0.0, 0.0, -1.0, 0.0, 0.0, -1.0, 0.0, 0.0, 0.0, 1.0, 0.0, 0.0, 1.0, 0.0, 0.0, 1.0, 0.0, 0.0, 1.0, 0.0, 0.0, 0.0, 1.0, 0.0, 0.0, 1.0, 0.0, 0.0, 1.0, 0.0, 0.0, 1.0, 0.0, 1.188e-07, -1.0, 0.0, 1.188e-07, -1.0, 0.0, 1.188e-07, -1.0, 0.0, 1.188e-07, -1.0, 0.0, -1.0, 0.0, 0.0, -1.0, 0.0, 0.0, -1.0, 0.0, 0.0, -1.0, 0.0, 0.9487, 0.3162, 0.0, 0.9487, 0.3162, 0.0, 0.9487, 0.3162, 0.0, 0.9487, 0.3162, 0.0, 0.8944, 0.0, 0.4472, 0.8944, 0.0, 0.4472, 0.8944, 0.0, 0.4472, 0.8944, 0.0, 0.4472, 0.8944, 9.086e-08, -0.4472, 0.8944, 9.086e-08, -0.4472, 0.8944, 9.086e-08, -0.4472, 0.8944, 9.086e-08, -0.4472, 0.9487, -0.3162, 0.0, 0.9487, -0.3162, 0.0, 0.9487, -0.3162, 0.0, 0.9487, -0.3162, 0.0, 1.0, -5.132e-08, 0.0, 1.0, -5.132e-08, 0.0, 1.0, -5.132e-08, 0.0, 1.0, -5.132e-08, 0.0, -1.0, -1.102e-07, 0.0, -1.0, -1.102e-07, 0.0, -1.0, -1.102e-07, 0.0, -1.0, -1.102e-07, 0.0, 1.0, 0.0, 0.0, 1.0, 0.0, 0.0, 1.0, 0.0, 0.0, 1.0, 0.0, 0.0, -1.0, 0.0, 0.0, -1.0, 0.0, 0.0, -1.0, 0.0, 0.0, -1.0, 0.0, 0.0, 0.0, 1.0, 0.0, 0.0, 1.0, 0.0, 0.0, 1.0, 0.0, 0.0, 1.0, 0.0, 0.0, 1.0, 0.0, 0.0, 1.0, 0.0, 0.0, 1.0, 0.0, 0.0, 1.0, 0.0, 0.0, 0.0, 1.0, 0.0, 0.0, 1.0, 0.0, 0.0, 1.0, 0.0, 0.0, 1.0, 0.0, 0.0, 1.0, 0.0, 0.0, 1.0, 0.0, 0.0, 1.0, 0.0, 0.0, 1.0, 0.0, 0.0, -1.0, 0.0, 0.0, -1.0, 0.0, 0.0, -1.0, 0.0, 0.0, -1.0, -2.263e-07, 0.0, -1.0, -2.263e-07, 0.0, -1.0, -2.263e-07, 0.0, -1.0, -2.263e-07, 0.0, -1.0, 0.0, -1.0, 0.0, 0.0, -1.0, 0.0, 0.0, -1.0, 0.0, 0.0, -1.0, 0.0, -0.7071, -0.7071, 0.0, -0.7071, -0.7071, 0.0, -0.7071, -0.7071, 0.0, -0.7071, -0.7071, 0.0, -0.7071, -0.7071, 0.0, -0.7071, -0.7071, 0.0, -0.7071, -0.7071, 0.0, -0.7071, -0.7071, 0.0, 0.0, -1.0, 0.0, 0.0, -1.0, 0.0, 0.0, -1.0, 0.0, 0.0, -1.0, 0.0, 0.0, 1.0, 0.0, 0.0, 1.0, 0.0, 0.0, 1.0, 0.0, 0.0, 1.0, 0.0, 0.0, 1.0, 0.0, 0.0, 1.0, 0.0, 0.0, 1.0, 0.0, 0.0, 1.0, 0.0, 0.0, 1.0, 0.0, 0.0, 1.0, 0.0, 0.0, 1.0, 0.0, 0.0, 1.0, 0.0, 0.0, 1.0, 0.0, 0.0, 1.0, 0.0, 0.0, 1.0, 0.0, 0.0, 1.0, 0.0, 0.0, -1.0, 0.0, 0.0, -1.0, 0.0, 0.0, -1.0, 0.0, 0.0, -1.0, 0.0, -0.7071, -0.7071, 0.0, -0.7071, -0.7071, 0.0, -0.7071, -0.7071, 0.0, -0.7071, -0.7071, 0.0, 1.0, 0.0, 0.0, 1.0, 0.0, 0.0, 1.0, 0.0, 0.0, 1.0, 0.0, 0.0, 1.0, 0.0, 0.0, 1.0, 0.0, 0.0, 1.0, 0.0, 0.0, 1.0, 0.0, 0.0, 1.0, 7.131e-07, 0.0, 1.0, 7.131e-07, 0.0, 1.0, 7.131e-07, 0.0, 1.0, 7.131e-07, 0.0, 0.0, -1.0, 0.0, 0.0, -1.0, 0.0, 0.0, -1.0, 0.0, 0.0, -1.0, 0.0, 1.0, 0.0, 0.0, 1.0, 0.0, 0.0, 1.0, 0.0, 0.0, 1.0, 0.0, 0.0, 1.0, 0.0, 0.0, 1.0, 0.0, 0.0, 1.0, 0.0, 0.0, 1.0, 0.0, 0.0, 1.0, 0.0, 0.0, 1.0, 0.0, 0.0, 1.0, 0.0, 0.0, 1.0, 0.0, 0.0, 0.0, -1.0, 0.0, 0.0, -1.0, 0.0, 0.0, -1.0, 0.0, 0.0, -1.0, 0.0, 1.0, 5.229e-07, 0.0, 1.0, 5.229e-07, 0.0, 1.0, 5.229e-07, 0.0, 1.0, 5.229e-07, 0.0, 1.0, 4.365e-07, 0.0, 1.0, 4.365e-07, 0.0, 1.0, 4.365e-07, 0.0, 1.0, 4.365e-07, 0.0, 0.0, -1.0, 0.0, 0.0, -1.0, 0.0, 0.0, -1.0, 0.0, 0.0, -1.0, 0.0, 0.0, 1.0, 0.0, 0.0, 1.0, 0.0, 0.0, 1.0, 0.0, 0.0, 1.0, 0.0, 0.0, 1.0, 0.0, 0.0, 1.0, 0.0, 0.0, 1.0, 0.0, 0.0, 1.0, 0.0, 0.0, 1.0, 0.0, 0.0, 1.0, 0.0, 0.0, 1.0, 0.0, 0.0, 1.0, 0.0, 1.0, -1.086e-06, 0.0, 1.0, -1.086e-06, 0.0, 1.0, -1.086e-06, 0.0, 1.0, -1.086e-06, 0.0, 1.0, 0.0, 0.0, 1.0, 0.0, 0.0, 1.0, 0.0, 0.0, 1.0, 0.0, 0.0, 0.0, 0.0, -1.0, 0.0, 0.0, -1.0, 0.0, 0.0, -1.0, 0.0, 0.0, -1.0, 0.0, 0.0, -1.0, 0.0, 0.0, -1.0, 0.0, 0.0, -1.0, 0.0, 0.0, -1.0, -1.132e-07, 0.0, 1.0, -1.132e-07, 0.0, 1.0, -1.132e-07, 0.0, 1.0, -1.132e-07, 0.0, 1.0, 0.0, 0.0, 1.0, 0.0, 0.0, 1.0, 0.0, 0.0, 1.0, 0.0, 0.0, 1.0, -1.0, 0.0, 0.0, -1.0, 0.0, 0.0, -1.0, 0.0, 0.0, -1.0, 0.0, 0.0, 1.0, 0.0, 0.0, 1.0, 0.0, 0.0, 1.0, 0.0, 0.0, 1.0, 0.0, 0.0, -1.0, 2.414e-07, 0.0, -1.0, 2.414e-07, 0.0, -1.0, 2.414e-07, 0.0, -1.0, 2.414e-07, 0.0, 1.0, 3.215e-08, 0.0, 1.0, 3.215e-08, 0.0, 1.0, 3.215e-08, 0.0, 1.0, 3.215e-08, 0.0, 0.8944, -4.909e-08, -0.4472, 0.8944, -4.909e-08, -0.4472, 0.8944, -4.909e-08, -0.4472, 0.8944, -4.909e-08, -0.4472, 0.8944, 0.0, 0.4472, 0.8944, 0.0, 0.4472, 0.8944, 0.0, 0.4472, 0.8944, 0.0, 0.4472, 0.0, -4.775e-08, -1.0, 0.0, -4.775e-08, -1.0, 0.0, -4.775e-08, -1.0, 0.0, -4.775e-08, -1.0, 0.0, 0.0, 1.0, 0.0, 0.0, 1.0, 0.0, 0.0, 1.0, 0.0, 0.0, 1.0, -1.0, 0.0, 0.0, -1.0, 0.0, 0.0, -1.0, 0.0, 0.0, -1.0, 0.0, 0.0, -1.0, 0.0, 0.0, -1.0, 0.0, 0.0, -1.0, 0.0, 0.0, -1.0, 0.0, 0.0, 1.0, 0.0, 0.0, 1.0, 0.0, 0.0, 1.0, 0.0, 0.0, 1.0, 0.0, 0.0, 1.0, 8.699e-11, 0.0, 1.0, 8.699e-11, 0.0, 1.0, 8.699e-11, 0.0, 1.0, 8.699e-11, 0.0, -1.0, 0.0, 0.0, -1.0, 0.0, 0.0, -1.0, 0.0, 0.0, -1.0, 0.0, 0.0, 1.0, -1.377e-10, 0.0, 1.0, -1.377e-10, 0.0, 1.0, -1.377e-10, 0.0, 1.0, -1.377e-10, 0.0, 0.0, 0.8025, -0.5967, 0.0, 0.8025, -0.5967, 0.0, 0.8025, -0.5967, 0.0, 0.8025, -0.5967, 0.0, 2.388e-08, 1.0, 0.0, 2.388e-08, 1.0, 0.0, 2.388e-08, 1.0, 0.0, 2.388e-08, 1.0, -1.0, 0.0, 0.0, -1.0, 0.0, 0.0, -1.0, 0.0, 0.0, -1.0, 0.0, 0.0, 0.0, 9.551e-08, 1.0, 0.0, 9.551e-08, 1.0, 0.0, 9.551e-08, 1.0, 0.0, 9.551e-08, 1.0, 1.0, 0.0, 0.0, 1.0, 0.0, 0.0, 1.0, 0.0, 0.0, 1.0, 0.0, 0.0, 0.0, 0.0, -1.0, 0.0, 0.0, -1.0, 0.0, 0.0, -1.0, 0.0, 0.0, -1.0, -1.0, 0.0, 0.0, -1.0, 0.0, 0.0, -1.0, 0.0, 0.0, -1.0, 0.0, 0.0, 1.0, 0.0, 0.0, 1.0, 0.0, 0.0, 1.0, 0.0, 0.0, 1.0, 0.0, 0.0, 0.0, 0.8025, -0.5967, 0.0, 0.8025, -0.5967, 0.0, 0.8025, -0.5967, 0.0, 0.8025, -0.5967, 0.0, 0.0, -1.0, 0.0, 0.0, -1.0, 0.0, 0.0, -1.0, 0.0, 0.0, -1.0, 0.0, 0.0, -1.0, 0.0, 0.0, -1.0, 0.0, 0.0, -1.0, 0.0, 0.0, -1.0, 1.0, 0.0, 0.0, 1.0, 0.0, 0.0, 1.0, 0.0, 0.0, 1.0, 0.0, 0.0, -1.0, 0.0, 0.0, -1.0, 0.0, 0.0, -1.0, 0.0, 0.0, -1.0, 0.0, 0.0, 0.0, -0.8036, -0.5952, 0.0, -0.8036, -0.5952, 0.0, -0.8036, -0.5952, 0.0, -0.8036, -0.5952, 0.0, 0.0, 1.0, 0.0, 0.0, 1.0, 0.0, 0.0, 1.0, 0.0, 0.0, 1.0, 0.0, -0.8001, -0.5998, 0.0, -0.8001, -0.5998, -6.989e-05, -0.8003, -0.5997, 0.0, -0.8001, -0.5998, 0.0, -0.8001, 0.5998, 0.0, -0.8001, 0.5998, 0.0, -0.8001, 0.5998, 0.0, -0.8001, 0.5998, 0.0, -1.0, 0.0, 0.0, -1.0, 0.0, 0.0, -1.0, 0.0, 0.0, -1.0, 0.0, 0.0, 1.0, 0.0, 0.0, 1.0, 0.0, 0.0, 1.0, 0.0, 0.0, 1.0, 0.0, 0.0, 1.0, 0.0, 0.0, 1.0, 0.0, 0.0, 1.0, 0.0, 0.0, 1.0, 0.0, 0.0, -0.8001, 0.5998, 0.0, -0.8001, 0.5998, 0.0, -0.8001, 0.5998, 0.0, -0.8001, 0.5998, 0.0, 0.0, 1.0, 0.0, 0.0, 1.0, 0.0, 0.0, 1.0, 0.0, 0.0, 1.0, 0.0, 0.0, 1.0, 0.0, 0.0, 1.0, 0.0, 0.0, 1.0, 0.0, 0.0, 1.0, 0.0, -5.938e-08, 1.0, 0.0, -5.938e-08, 1.0, 0.0, -5.938e-08, 1.0, 0.0, -5.938e-08, 1.0, 0.0, 2.388e-08, 1.0, 0.0, 2.388e-08, 1.0, 0.0, 2.388e-08, 1.0, 0.0, 2.388e-08, 1.0, 0.0, 0.8025, -0.5967, 0.0, 0.8025, -0.5967, 0.0, 0.8025, -0.5967, 0.0, 0.8025, -0.5967, 0.0, 0.0, -1.0, 0.0, 0.0, -1.0, 0.0, 0.0, -1.0, 0.0, 0.0, -1.0, 0.0, 0.0, -1.0, 0.0, 0.0, -1.0, 0.0, 0.0, -1.0, 0.0, 0.0, -1.0, 0.0, -0.8036, -0.5952, 0.0, -0.8036, -0.5952, 0.0, -0.8036, -0.5952, 0.0, -0.8036, -0.5952, 0.0, -0.8001, -0.5998, 0.0001786, -0.8002, -0.5998, -6.989e-05, -0.8003, -0.5997, 0.0, -0.8001, -0.5998, 0.0, -1.0, 0.0, 0.0, -1.0, 0.0, 0.0, -1.0, 0.0, 0.0, -1.0, 0.0, 0.0, 0.0, 1.0, 0.0, 0.0, 1.0, 0.0, 0.0, 1.0, 0.0, 0.0, 1.0, 0.0, 0.0, 1.0, 0.0, 0.0, 1.0, 0.0, 0.0, 1.0, 0.0, 0.0, 1.0, 0.0, 0.0, 1.0, 0.0, 0.0, 1.0, 0.0, 0.0, 1.0, 0.0, 0.0, 1.0, -1.0, 0.0, 0.0, -1.0, 0.0, 0.0, -1.0, 0.0, 0.0, -1.0, 0.0, 0.0, -1.0, 0.0, 0.0, -1.0, 0.0, 0.0, -1.0, 0.0, 0.0, -1.0, 0.0, 0.0, 0.0, 1.0, 0.0, 0.0, 1.0, 0.0, 0.0, 1.0, 0.0, 0.0, 1.0, 0.0, 1.0, 0.0, 0.0, 1.0, 0.0, 0.0, 1.0, 0.0, 0.0, 1.0, 0.0, 0.0, 0.0, -1.0, 0.0, 0.0, -1.0, 0.0, 0.0, -1.0, 0.0, 0.0, -1.0, 0.0, -1.0, 0.0, 0.0, -1.0, 0.0, 0.0, -1.0, 0.0, 0.0, -1.0, 0.0, 0.0, 1.0, 0.0, 0.0, 1.0, 0.0, 0.0, 1.0, 0.0, 0.0, 1.0, 0.0, 0.0, 0.0, 1.0, 2.136e-07, 0.0, 1.0, 2.136e-07, 0.0, 1.0, 2.136e-07, 0.0, 1.0, 2.136e-07, 0.0, -1.0, -2.136e-07, 0.0, -1.0, -2.136e-07, 0.0, -1.0, -2.136e-07, 0.0, -1.0, -2.136e-07, 0.0, -1.0, 3.452e-08, 0.0, -1.0, 3.452e-08, 0.0, -1.0, 3.452e-08, 0.0, -1.0, 3.452e-08, 1.0, 0.0, 0.0, 1.0, 0.0, 0.0, 1.0, 0.0, 0.0, 1.0, 0.0, 0.0, -0.5561, 0.8311, 1.849e-07, -0.5561, 0.8311, 1.849e-07, -0.5561, 0.8311, 1.849e-07, -0.5561, 0.8311, 1.849e-07, -1.0, 0.0, 0.0, -1.0, 0.0, 0.0, -1.0, 0.0, 0.0, -1.0, 0.0, 0.0, 1.0, 0.0, 0.0, 1.0, 0.0, 0.0, 1.0, 0.0, 0.0, 1.0, 0.0, 0.0, -0.5547, -0.8321, -1.852e-07, -0.5547, -0.8321, -1.852e-07, -0.5547, -0.8321, -1.852e-07, -0.5547, -0.8321, -1.852e-07, 1.0, -2.328e-09, 0.0, 1.0, -2.328e-09, 0.0, 1.0, -2.328e-09, 0.0, 1.0, -2.328e-09, 0.0, -1.0, 0.0, 0.0, -1.0, 0.0, 0.0, -1.0, 0.0, 0.0, -1.0, 0.0, 0.0, 1.0, -2.192e-06, 0.0, 1.0, -2.192e-06, 0.0, 1.0, -2.192e-06, 0.0, 1.0, -2.192e-06, 0.0, 1.0, 0.0, 0.0, 1.0, 0.0, 0.0, 1.0, 0.0, 0.0, 1.0, 0.0, 0.0, 1.0, -7.522e-10, 0.0, 1.0, -7.522e-10, 0.0, 1.0, -7.522e-10, 0.0, 1.0, -7.522e-10, 0.0, 1.0, 0.0, 0.0, 1.0, 0.0, 0.0, 1.0, 0.0, 0.0, 1.0, 0.0, 0.0, 1.0, 0.0, 0.0, 1.0, 0.0, 0.0, 1.0, 0.0, 0.0, 1.0, 0.0, 0.0, -1.0, 0.0, 0.0, -1.0, 0.0, 0.0, -1.0, 0.0, 0.0, -1.0, 0.0, 0.0, 0.0, 1.0, -1.017e-07, 0.0, 1.0, -1.017e-07, 0.0, 1.0, -1.017e-07, 0.0, 1.0, -1.017e-07, 0.0, -1.0, 1.017e-07, 0.0, -1.0, 1.017e-07, 0.0, -1.0, 1.017e-07, 0.0, -1.0, 1.017e-07, -0.5561, 0.8311, -4.403e-08, -0.5561, 0.8311, -4.403e-08, -0.5561, 0.8311, -4.403e-08, -0.5561, 0.8311, -4.403e-08, -1.0, 0.0, 0.0, -1.0, 0.0, 0.0, -1.0, 0.0, 0.0, -1.0, 0.0, 0.0, -0.5547, -0.8321, 4.408e-08, -0.5547, -0.8321, 4.408e-08, -0.5547, -0.8321, 4.408e-08, -0.5547, -0.8321, 4.408e-08, -1.0, -4.239e-07, 0.0, -1.0, -4.239e-07, 0.0, -1.0, -4.239e-07, 0.0, -1.0, -4.239e-07, 0.0, -1.0, 0.0, 0.0, -1.0, 0.0, 0.0, -1.0, 0.0, 0.0, -1.0, 0.0, 0.0, -0.5547, -0.8321, 1.058e-07, -0.5547, -0.8321, 1.058e-07, -0.5547, -0.8321, 1.058e-07, -0.5547, -0.8321, 1.058e-07, -1.0, 0.0, 0.0, -1.0, 0.0, 0.0, -1.0, 0.0, 0.0, -1.0, 0.0, 0.0, -0.5561, 0.8311, -5.284e-08, -0.5561, 0.8311, -5.284e-08, -0.5561, 0.8311, -5.284e-08, -0.5561, 0.8311, -5.284e-08, 0.0, -1.0, 1.221e-07, 0.0, -1.0, 1.221e-07, 0.0, -1.0, 1.221e-07, 0.0, -1.0, 1.221e-07, 0.0, 1.0, -1.221e-07, 0.0, 1.0, -1.221e-07, 0.0, 1.0, -1.221e-07, 0.0, 1.0, -1.221e-07, -1.0, 0.0, 0.0, -1.0, 0.0, 0.0, -1.0, 0.0, 0.0, -1.0, 0.0, 0.0, 1.0, -2.328e-09, 0.0, 1.0, -2.328e-09, 0.0, 1.0, -2.328e-09, 0.0, 1.0, -2.328e-09, 0.0, 1.0, 0.0, 0.0, 1.0, 0.0, 0.0, 1.0, 0.0, 0.0, 1.0, 0.0, 0.0, 1.0, 0.0, 0.0, 1.0, 0.0, 0.0, 1.0, 0.0, 0.0, 1.0, 0.0, 0.0, 0.0, 0.0, -1.0, 0.0, 0.0, -1.0, 0.0, 0.0, -1.0, 0.0, 0.0, -1.0, 1.0, 0.0, 0.0, 1.0, 0.0, 0.0, 1.0, 0.0, 0.0, 1.0, 0.0, 0.0, -1.0, 0.0, 0.0, -1.0, 0.0, 0.0, -1.0, 0.0, 0.0, -1.0, 0.0, 0.0, 0.0, 1.0, 0.0, 0.0, 1.0, 0.0, 0.0, 1.0, 0.0, 0.0, 1.0, 0.0, 0.0, -1.0, 0.0, 0.0, -1.0, 0.0, 0.0, -1.0, 0.0, 0.0, -1.0, 0.0, -0.5561, 0.8311, -8.807e-08, -0.5561, 0.8311, -8.807e-08, -0.5561, 0.8311, -8.807e-08, -0.5561, 0.8311, -8.807e-08, -1.0, 0.0, 0.0, -1.0, 0.0, 0.0, -1.0, 0.0, 0.0, -1.0, 0.0, 0.0, -0.5547, -0.8321, 4.408e-08, -0.5547, -0.8321, 4.408e-08, -0.5547, -0.8321, 4.408e-08, -0.5547, -0.8321, 4.408e-08, -1.0, 0.0, 0.0, -1.0, 0.0, 0.0, -1.0, 0.0, 0.0, -1.0, 0.0, 0.0, 1.0, -2.794e-09, 0.0, 1.0, -2.794e-09, 0.0, 1.0, -2.794e-09, 0.0, 1.0, -2.794e-09, 0.0, 1.0, 0.0, 0.0, 1.0, 0.0, 0.0, 1.0, 0.0, 0.0, 1.0, 0.0, 0.0, 1.0, 0.0, 0.0, 1.0, 0.0, 0.0, 1.0, 0.0, 0.0, 1.0, 0.0, 0.0, 1.0, 0.0, 0.0, 1.0, 0.0, 0.0, 1.0, 0.0, 0.0, 1.0, 0.0, 0.0, 1.0, 0.0, 0.0, 1.0, 0.0, 0.0, 1.0, 0.0, 0.0, 1.0, 0.0, 0.0, 0.0, -1.0, 0.0, 0.0, -1.0, 0.0, 0.0, -1.0, 0.0, 0.0, -1.0, 0.0, 1.0, 0.0, 0.0, 1.0, 0.0, 0.0, 1.0, 0.0, 0.0, 1.0, 0.0, 0.0, 0.0, 1.0, -1.036e-07, 0.0, 1.0, -1.036e-07, 0.0, 1.0, -1.036e-07, 0.0, 1.0, -1.036e-07, 0.0, 0.0, 1.0, 0.0, 0.0, 1.0, 0.0, 0.0, 1.0, 0.0, 0.0, 1.0, 0.0, 0.0, 1.0, 0.0, 0.0, 1.0, 0.0, 0.0, 1.0, 0.0, 0.0, 1.0, 0.0, 0.0, -1.0, 0.0, 0.0, -1.0, 0.0, 0.0, -1.0, 0.0, 0.0, -1.0, 0.0, 1.0, -3.452e-08, 0.0, 1.0, -3.452e-08, 0.0, 1.0, -3.452e-08, 0.0, 1.0, -3.452e-08, 0.0, -1.0, 1.036e-07, 0.0, -1.0, 1.036e-07, 0.0, -1.0, 1.036e-07, 0.0, -1.0, 1.036e-07, 1.0, 0.0, 0.0, 1.0, 0.0, 0.0, 1.0, 0.0, 0.0, 1.0, 0.0, 0.0, 1.0, 0.0, 0.0, 1.0, 0.0, 0.0, 1.0, 0.0, 0.0, 1.0, 0.0, 0.0, 0.0, 0.0, -1.0, 0.0, 0.0, -1.0, 0.0, 0.0, -1.0, 0.0, 0.0, -1.0, 0.0, -1.0, 4.891e-08, 0.0, -1.0, 4.891e-08, 0.0, -1.0, 4.891e-08, 0.0, -1.0, 4.891e-08, -1.0, 0.0, 0.0, -1.0, 0.0, 0.0, -1.0, 0.0, 0.0, -1.0, 0.0, 0.0, 1.0, 0.0, 0.0, 1.0, 0.0, 0.0, 1.0, 0.0, 0.0, 1.0, 0.0, 0.0, 0.0, 1.0, -1.601e-07, 0.0, 1.0, -1.601e-07, 0.0, 1.0, -1.601e-07, 0.0, 1.0, -1.601e-07, 1.0, 0.0, 0.0, 1.0, 0.0, 0.0, 1.0, 0.0, 0.0, 1.0, 0.0, 0.0, -1.0, 0.0, 0.0, -1.0, 0.0, 0.0, -1.0, 0.0, 0.0, -1.0, 0.0, 0.0, 1.0, 0.0, 0.0, 1.0, 0.0, 0.0, 1.0, 0.0, 0.0, 1.0, 0.0, 0.0, 0.0, 0.0, -1.0, 0.0, 0.0, -1.0, 0.0, 0.0, -1.0, 0.0, 0.0, -1.0, -1.0, 0.0, 0.0, -1.0, 0.0, 0.0, -1.0, 0.0, 0.0, -1.0, 0.0, 0.0, -1.0, 0.0, 0.0, -1.0, 0.0, 0.0, -1.0, 0.0, 0.0, -1.0, 0.0, 0.0, 1.0, 0.0, 0.0, 1.0, 0.0, 0.0, 1.0, 0.0, 0.0, 1.0, 0.0, 0.0, 0.0, 1.0, -9.781e-08, 0.0, 1.0, -9.781e-08, 0.0, 1.0, -9.781e-08, 0.0, 1.0, -9.781e-08, 0.0, 1.0, -1.174e-07, 0.0, 1.0, -1.174e-07, 0.0, 1.0, -1.174e-07, 0.0, 1.0, -1.174e-07, 0.0, 1.0, 0.0, 0.0, 1.0, 0.0, 0.0, 1.0, 0.0, 0.0, 1.0, 0.0, 0.0, -1.0, 1.761e-07, 0.0, -1.0, 1.761e-07, 0.0, -1.0, 1.761e-07, 0.0, -1.0, 1.761e-07, -1.0, 0.0, 0.0, -1.0, 0.0, 0.0, -1.0, 0.0, 0.0, -1.0, 0.0, 0.0, 0.0, -1.0, 1.867e-07, 0.0, -1.0, 1.867e-07, 0.0, -1.0, 1.867e-07, 0.0, -1.0, 1.867e-07, 1.0, 0.0, 0.0, 1.0, 0.0, 0.0, 1.0, 0.0, 0.0, 1.0, 0.0, 0.0, -1.0, 0.0, 0.0, -1.0, 0.0, 0.0, -1.0, 0.0, 0.0, -1.0, 0.0, 0.0, 0.0, 0.0, 1.0, 0.0, 0.0, 1.0, 0.0, 0.0, 1.0, 0.0, 0.0, 1.0, 0.0, 0.0, 1.0, 0.0, 0.0, 1.0, 0.0, 0.0, 1.0, 0.0, 0.0, 1.0])] * 3)])

# ---- objects
ob_new_game_object_0_001 = bpy.data.objects.new('New Game Object_0.001', me_new_game_object_0_001)

# ---- transforms, parenting, visibility, modifiers, constraints
ob_new_game_object_0_001.location = (0.0, 0.0, 0.0)
ob_new_game_object_0_001.rotation_euler = (1.571, -0.0, 0.0)
ob_new_game_object_0_001.lineart.crease_threshold = 0.0

# ---- collection membership
col_collection_1.objects.link(ob_new_game_object_0_001)

# ---- scene / render settings (as saved in the file)
scene.frame_start = 1; scene.frame_end = 250; scene.frame_set(1)
scene.render.engine = 'BLENDER_EEVEE_NEXT'
scene.render.resolution_percentage = 50
scene.render.dither_intensity = 0.0
scene.cycles.use_denoising = False
scene.cycles.samples = 128
scene.cycles.sampling_pattern = 'TABULATED_SOBOL'
scene.cycles.use_adaptive_sampling = False
scene.cycles.use_light_tree = False
scene.cycles.blur_glossy = 0.0
scene.cycles.sample_clamp_indirect = 0.0
scene.view_settings.view_transform = 'Standard'
bpy.context.view_layer.update()

# ---- added for rendering (the .blend has no active camera and no usable light): camera, sun
cam_auto = bpy.data.cameras.new('AutoCamera')
cam_auto.lens = 50.0
cam_auto.sensor_width = 36.0
cam_auto.clip_end = 2105.17
ob_auto_camera = bpy.data.objects.new('AutoCamera', cam_auto)
scene.collection.objects.link(ob_auto_camera)
ob_auto_camera.location = (97.6765, -153.656, 96.1056)
ob_auto_camera.rotation_euler = (1.09748, -7.21219e-08, 0.694738)
scene.camera = ob_auto_camera
light_auto_sun = bpy.data.lights.new('AutoSun', 'SUN')
light_auto_sun.energy = 3.0
light_auto_sun.angle = 0.0523599
ob_auto_sun = bpy.data.objects.new('AutoSun', light_auto_sun)
scene.collection.objects.link(ob_auto_sun)
ob_auto_sun.rotation_euler = (0.872665, 0.174533, 0.523599)
bpy.context.view_layer.update()
